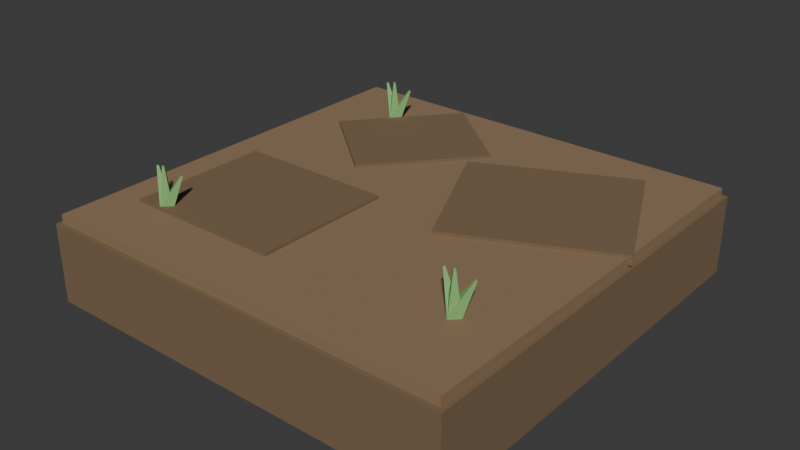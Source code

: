 # Source: tile_dirt.blend  (saved by Blender 5.2.45; exported with 4.5.12 LTS)
import bpy
from mathutils import Matrix  # noqa: F401  (used for matrix-valued properties, if any)

bpy.ops.wm.read_factory_settings(use_empty=True)
scene = bpy.context.scene
scene.name = 'TileDirt'

# ---- collections
col_collection = bpy.data.collections.new('Collection'); scene.collection.children.link(col_collection)

# ---- materials (node trees are filled in below, after node groups)
mat_prop_dirtdark = bpy.data.materials.new('Prop_DirtDark')
mat_prop_dirtdark.diffuse_color = (0.2, 0.13, 0.07, 1.0)
mat_prop_dirt = bpy.data.materials.new('Prop_Dirt')
mat_prop_dirt.diffuse_color = (0.28, 0.18, 0.1, 1.0)
mat_prop_grass = bpy.data.materials.new('Prop_Grass')
mat_prop_grass.diffuse_color = (0.22, 0.46, 0.15, 1.0)

# ---- material node trees
mat_prop_dirtdark.use_nodes = True; mat_prop_dirtdark.node_tree.nodes.clear()
_N = mat_prop_dirtdark.node_tree.nodes; _L = mat_prop_dirtdark.node_tree.links
n0 = _N.new('ShaderNodeBsdfPrincipled'); n0.name = 'Принципиальный BSDF'; n0.location = (-200, 100)
n0.inputs[0].default_value = (0.2, 0.13, 0.07, 1.0)
n0.inputs[2].default_value = 0.95
n0.inputs[10].default_value = 0.005
n1 = _N.new('ShaderNodeOutputMaterial'); n1.name = 'Вывод материала'; n1.location = (200, 100)
_L.new(n0.outputs[0], n1.inputs[0])
n1.is_active_output = True
mat_prop_dirt.use_nodes = True; mat_prop_dirt.node_tree.nodes.clear()
_N = mat_prop_dirt.node_tree.nodes; _L = mat_prop_dirt.node_tree.links
n0 = _N.new('ShaderNodeBsdfPrincipled'); n0.name = 'Принципиальный BSDF'; n0.location = (-200, 100)
n0.inputs[0].default_value = (0.28, 0.18, 0.1, 1.0)
n0.inputs[2].default_value = 0.92
n0.inputs[10].default_value = 0.005
n1 = _N.new('ShaderNodeOutputMaterial'); n1.name = 'Вывод материала'; n1.location = (200, 100)
_L.new(n0.outputs[0], n1.inputs[0])
n1.is_active_output = True
mat_prop_grass.use_nodes = True; mat_prop_grass.node_tree.nodes.clear()
_N = mat_prop_grass.node_tree.nodes; _L = mat_prop_grass.node_tree.links
n0 = _N.new('ShaderNodeBsdfPrincipled'); n0.name = 'Принципиальный BSDF'; n0.location = (-200, 100)
n0.inputs[0].default_value = (0.22, 0.46, 0.15, 1.0)
n0.inputs[2].default_value = 0.85
n0.inputs[10].default_value = 0.005
n1 = _N.new('ShaderNodeOutputMaterial'); n1.name = 'Вывод материала'; n1.location = (200, 100)
_L.new(n0.outputs[0], n1.inputs[0])
n1.is_active_output = True

# ---- world
world_world = bpy.data.worlds.new('World'); scene.world = world_world
world_world.use_nodes = True; world_world.node_tree.nodes.clear()
_N = world_world.node_tree.nodes; _L = world_world.node_tree.links
n0 = _N.new('ShaderNodeOutputWorld'); n0.name = 'World Output'; n0.location = (200, 100)
n1 = _N.new('ShaderNodeBackground'); n1.name = 'Background'; n1.location = (-200, 100)
n1.inputs[0].default_value = (0.05088, 0.05088, 0.05088, 1.0)
_L.new(n1.outputs[0], n0.inputs[0])
n0.is_active_output = True
world_world.color = (0.05088, 0.05088, 0.05088)
world_world.sun_shadow_jitter_overblur = 0.0

# ---- meshes
me_tiledirtmesh = bpy.data.meshes.new('TileDirtMesh')
me_tiledirtmesh.from_pydata([(-0.485, -0.485, -0.2), (-0.485, -0.485, -0.02), (-0.485, 0.485, -0.2), (-0.485, 0.485, -0.02), (0.485, -0.485, -0.2), (0.485, -0.485, -0.02), (0.485, 0.485, -0.2), (0.485, 0.485, -0.02), (-0.475, -0.475, -0.03), (-0.475, -0.475, 0.0), (-0.475, 0.475, -0.03), (-0.475, 0.475, 0.0), (0.475, -0.475, -0.03), (0.475, -0.475, 0.0), (0.475, 0.475, -0.03), (0.475, 0.475, 0.0), (-0.4, -0.34, -0.015), (-0.4, -0.34, 0.007), (-0.4, -0.02, -0.015), (-0.4, -0.02, 0.007), (-0.04, -0.34, -0.015), (-0.04, -0.34, 0.007), (-0.04, -0.02, -0.015), (-0.04, -0.02, 0.007), (0.1396, -0.07437, -0.015), (0.1396, -0.07437, 0.007), (-0.004044, 0.2338, -0.015), (-0.004044, 0.2338, 0.007), (0.484, 0.08623, -0.015), (0.484, 0.08623, 0.007), (0.3404, 0.3944, -0.015), (0.3404, 0.3944, 0.007), (-0.1768, 0.06153, -0.015), (-0.1768, 0.06153, 0.007), (-0.376, 0.2287, -0.015), (-0.376, 0.2287, 0.007), (0.016, 0.2913, -0.015), (0.016, 0.2913, 0.007), (-0.1832, 0.4585, -0.015), (-0.1832, 0.4585, 0.007), (-0.34, -0.302, 0.0), (-0.34, -0.317, 0.09), (-0.322, -0.32, 0.0), (-0.337, -0.32, 0.09), (-0.34, -0.338, 0.0), (-0.34, -0.323, 0.09), (-0.358, -0.32, 0.0), (-0.343, -0.32, 0.09), (-0.3409, -0.3026, -0.004572), (-0.3102, -0.2971, 0.06924), (-0.3234, -0.3209, -0.006858), (-0.3072, -0.3002, 0.06886), (-0.3391, -0.3374, 0.004572), (-0.3098, -0.3029, 0.07076), (-0.3566, -0.3191, 0.006858), (-0.3128, -0.2998, 0.07114), (-0.3396, -0.3021, -0.002092), (-0.3699, -0.307, 0.07965), (-0.3231, -0.3196, 0.006277), (-0.3672, -0.3099, 0.08105), (-0.3404, -0.3379, 0.002092), (-0.3701, -0.313, 0.08035), (-0.3569, -0.3204, -0.006277), (-0.3728, -0.3101, 0.07895), (0.35, -0.262, 0.0), (0.35, -0.277, 0.09), (0.368, -0.28, 0.0), (0.353, -0.28, 0.09), (0.35, -0.298, 0.0), (0.35, -0.283, 0.09), (0.332, -0.28, 0.0), (0.347, -0.28, 0.09), (0.3491, -0.2626, -0.004572), (0.3798, -0.2571, 0.06924), (0.3666, -0.2809, -0.006858), (0.3828, -0.2602, 0.06886), (0.3509, -0.2974, 0.004572), (0.3802, -0.2629, 0.07076), (0.3334, -0.2791, 0.006858), (0.3772, -0.2598, 0.07114), (0.3504, -0.2621, -0.002092), (0.3201, -0.267, 0.07965), (0.3669, -0.2796, 0.006277), (0.3228, -0.2699, 0.08105), (0.3496, -0.2979, 0.002092), (0.3199, -0.273, 0.08035), (0.3331, -0.2804, -0.006277), (0.3172, -0.2701, 0.07895), (-0.3, 0.358, 0.0), (-0.3, 0.343, 0.09), (-0.282, 0.34, 0.0), (-0.297, 0.34, 0.09), (-0.3, 0.322, 0.0), (-0.3, 0.337, 0.09), (-0.318, 0.34, 0.0), (-0.303, 0.34, 0.09), (-0.3009, 0.3574, -0.004572), (-0.2702, 0.3629, 0.06924), (-0.2834, 0.3391, -0.006858), (-0.2672, 0.3598, 0.06886), (-0.2991, 0.3226, 0.004572), (-0.2698, 0.3571, 0.07076), (-0.3166, 0.3409, 0.006858), (-0.2728, 0.3602, 0.07114), (-0.2996, 0.3579, -0.002092), (-0.3299, 0.353, 0.07965), (-0.2831, 0.3404, 0.006277), (-0.3272, 0.3501, 0.08105), (-0.3004, 0.3221, 0.002092), (-0.3301, 0.347, 0.08035), (-0.3169, 0.3396, -0.006277), (-0.3328, 0.3499, 0.07895)], [], [(0, 1, 3, 2), (2, 3, 7, 6), (6, 7, 5, 4), (4, 5, 1, 0), (2, 6, 4, 0), (7, 3, 1, 5), (8, 9, 11, 10), (10, 11, 15, 14), (14, 15, 13, 12), (12, 13, 9, 8), (10, 14, 12, 8), (15, 11, 9, 13), (16, 17, 19, 18), (18, 19, 23, 22), (22, 23, 21, 20), (20, 21, 17, 16), (18, 22, 20, 16), (23, 19, 17, 21), (24, 25, 27, 26), (26, 27, 31, 30), (30, 31, 29, 28), (28, 29, 25, 24), (26, 30, 28, 24), (31, 27, 25, 29), (32, 33, 35, 34), (34, 35, 39, 38), (38, 39, 37, 36), (36, 37, 33, 32), (34, 38, 36, 32), (39, 35, 33, 37), (40, 41, 43, 42), (42, 43, 45, 44), (43, 41, 47, 45), (44, 45, 47, 46), (46, 47, 41, 40), (40, 42, 44, 46), (48, 49, 51, 50), (50, 51, 53, 52), (51, 49, 55, 53), (52, 53, 55, 54), (54, 55, 49, 48), (48, 50, 52, 54), (56, 57, 59, 58), (58, 59, 61, 60), (59, 57, 63, 61), (60, 61, 63, 62), (62, 63, 57, 56), (56, 58, 60, 62), (64, 65, 67, 66), (66, 67, 69, 68), (67, 65, 71, 69), (68, 69, 71, 70), (70, 71, 65, 64), (64, 66, 68, 70), (72, 73, 75, 74), (74, 75, 77, 76), (75, 73, 79, 77), (76, 77, 79, 78), (78, 79, 73, 72), (72, 74, 76, 78), (80, 81, 83, 82), (82, 83, 85, 84), (83, 81, 87, 85), (84, 85, 87, 86), (86, 87, 81, 80), (80, 82, 84, 86), (88, 89, 91, 90), (90, 91, 93, 92), (91, 89, 95, 93), (92, 93, 95, 94), (94, 95, 89, 88), (88, 90, 92, 94), (96, 97, 99, 98), (98, 99, 101, 100), (99, 97, 103, 101), (100, 101, 103, 102), (102, 103, 97, 96), (96, 98, 100, 102), (104, 105, 107, 106), (106, 107, 109, 108), (107, 105, 111, 109), (108, 109, 111, 110), (110, 111, 105, 104), (104, 106, 108, 110)])
me_tiledirtmesh.polygons.foreach_set('material_index', [0, 0, 0, 0, 0, 0, 1, 1, 1, 1, 1, 1, 0, 0, 0, 0, 0, 0, 0, 0, 0, 0, 0, 0, 0, 0, 0, 0, 0, 0, 2, 2, 2, 2, 2, 2, 2, 2, 2, 2, 2, 2, 2, 2, 2, 2, 2, 2, 2, 2, 2, 2, 2, 2, 2, 2, 2, 2, 2, 2, 2, 2, 2, 2, 2, 2, 2, 2, 2, 2, 2, 2, 2, 2, 2, 2, 2, 2, 2, 2, 2, 2, 2, 2])
me_tiledirtmesh.materials.append(mat_prop_dirtdark)
me_tiledirtmesh.materials.append(mat_prop_dirt)
me_tiledirtmesh.materials.append(mat_prop_grass)
me_tiledirtmesh.update()

# ---- objects
ob_tiledirt = bpy.data.objects.new('TileDirt', me_tiledirtmesh)

# ---- transforms, parenting, visibility, modifiers, constraints
ob_tiledirt.location = (0.0, 0.0, 0.0)

# ---- collection membership
scene.collection.objects.link(ob_tiledirt)

# ---- scene / render settings (as saved in the file)
scene.frame_start = 1; scene.frame_end = 250; scene.frame_set(1)
scene.render.engine = 'BLENDER_EEVEE_NEXT'
scene.render.bake_bias = 0.0
scene.render.bake_samples = 0
scene.render.compositor_device = 'GPU'
scene.eevee.use_volume_custom_range = False
scene.eevee.fast_gi_thickness_near = 0.1
scene.eevee.fast_gi_thickness_far = 0.0
scene.eevee.ray_tracing_options.screen_trace_thickness = 0.1
bpy.context.view_layer.update()

# ---- added for rendering (the .blend has no active camera and no usable light): camera, sun
cam_auto = bpy.data.cameras.new('AutoCamera')
cam_auto.lens = 50.0
cam_auto.sensor_width = 36.0
cam_auto.clip_end = 1000.0
ob_auto_camera = bpy.data.objects.new('AutoCamera', cam_auto)
scene.collection.objects.link(ob_auto_camera)
ob_auto_camera.location = (1.29726, -1.55672, 0.98281)
ob_auto_camera.rotation_euler = (1.09748, -7.21219e-08, 0.694738)
scene.camera = ob_auto_camera
light_auto_sun = bpy.data.lights.new('AutoSun', 'SUN')
light_auto_sun.energy = 3.0
light_auto_sun.angle = 0.0523599
ob_auto_sun = bpy.data.objects.new('AutoSun', light_auto_sun)
scene.collection.objects.link(ob_auto_sun)
ob_auto_sun.rotation_euler = (0.872665, 0.174533, 0.523599)
bpy.context.view_layer.update()
